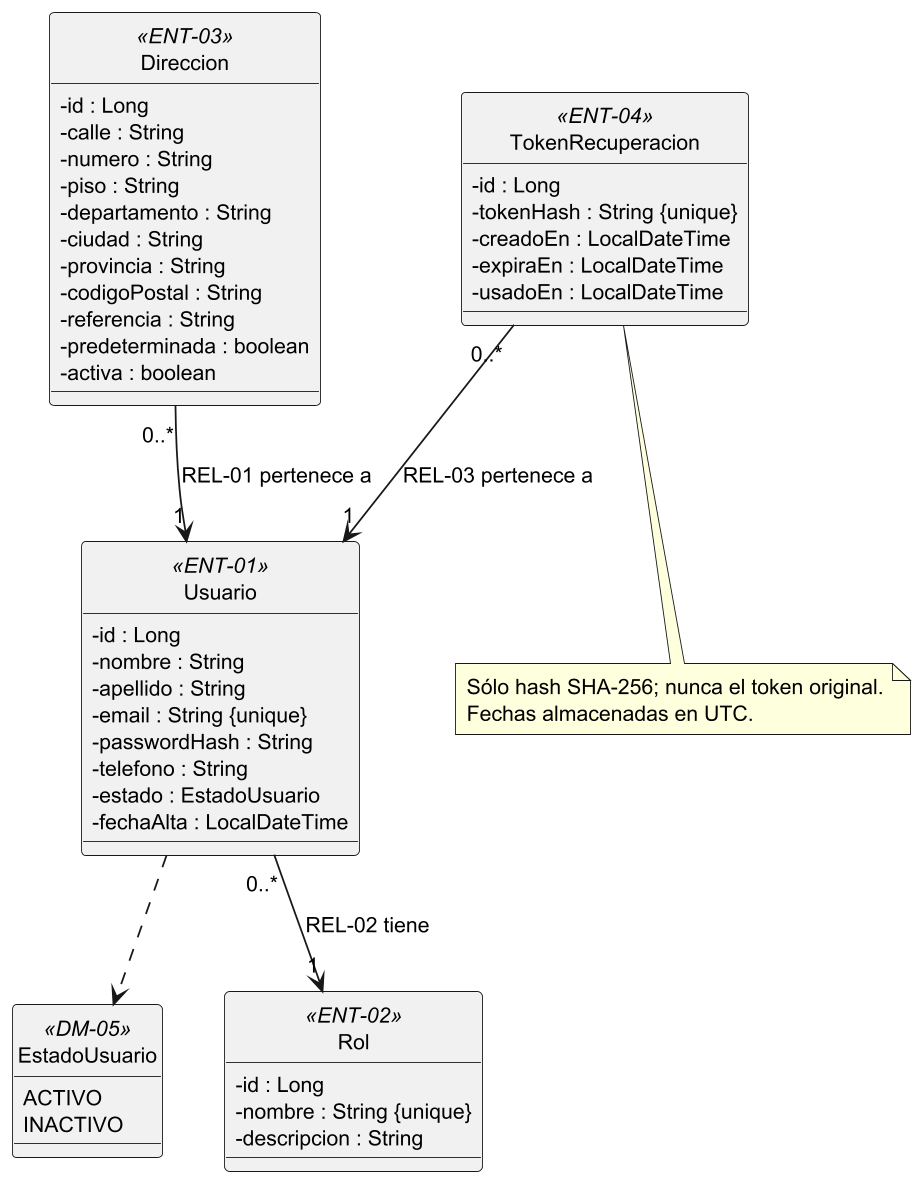

The diagram above was rendered by PlantUML. Its source (embedded in the PNG):
@startuml clases
skinparam dpi 170
skinparam classAttributeIconSize 0
skinparam defaultFontSize 12
hide circle
class Usuario <<ENT-01>> {
  - id : Long
  - nombre : String
  - apellido : String
  - email : String {unique}
  - passwordHash : String
  - telefono : String
  - estado : EstadoUsuario
  - fechaAlta : LocalDateTime
}
enum EstadoUsuario <<DM-05>> {
  ACTIVO
  INACTIVO
}
class Rol <<ENT-02>> {
  - id : Long
  - nombre : String {unique}
  - descripcion : String
}
class Direccion <<ENT-03>> {
  - id : Long
  - calle : String
  - numero : String
  - piso : String
  - departamento : String
  - ciudad : String
  - provincia : String
  - codigoPostal : String
  - referencia : String
  - predeterminada : boolean
  - activa : boolean
}
Direccion "0..*" --> "1" Usuario : REL-01 pertenece a
Usuario "0..*" --> "1" Rol : REL-02 tiene
Usuario ..> EstadoUsuario
class TokenRecuperacion <<ENT-04>> {
  - id : Long
  - tokenHash : String {unique}
  - creadoEn : LocalDateTime
  - expiraEn : LocalDateTime
  - usadoEn : LocalDateTime
}
TokenRecuperacion "0..*" --> "1" Usuario : REL-03 pertenece a
note bottom of TokenRecuperacion : Sólo hash SHA-256; nunca el token original.\nFechas almacenadas en UTC.
@enduml